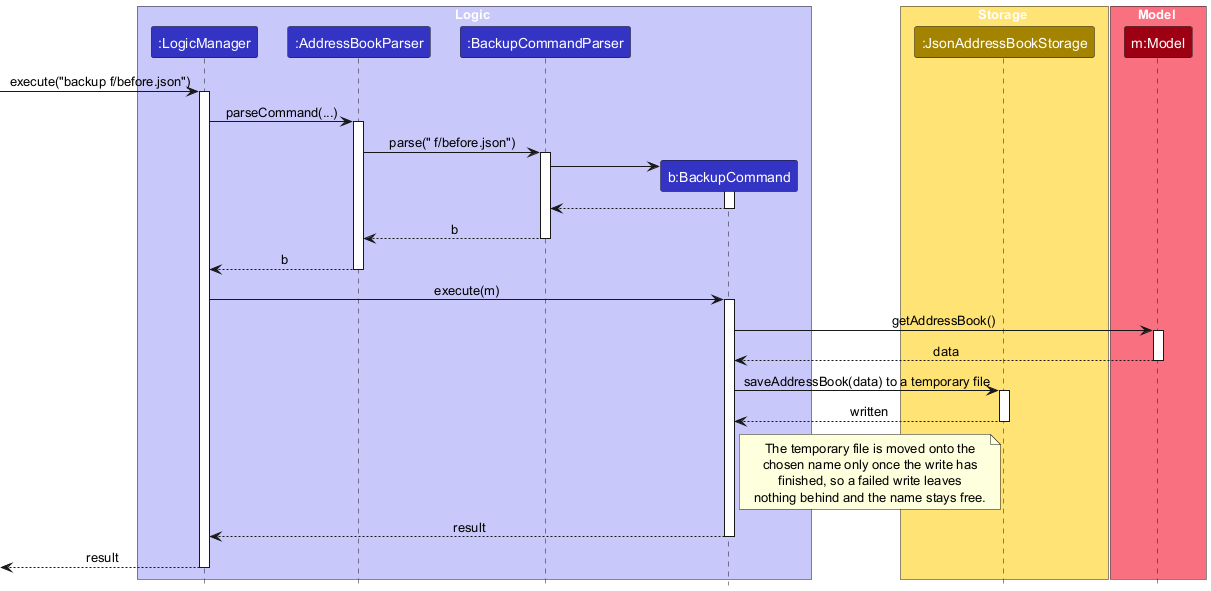

The diagram above was rendered by PlantUML. Its source (embedded in the PNG):
@startuml
!include style.puml
skinparam ArrowFontStyle plain

box Logic LOGIC_COLOR_T1
participant ":LogicManager" as LogicManager LOGIC_COLOR
participant ":AddressBookParser" as AddressBookParser LOGIC_COLOR
participant ":BackupCommandParser" as BackupCommandParser LOGIC_COLOR
participant "b:BackupCommand" as BackupCommand LOGIC_COLOR
end box

box Storage STORAGE_COLOR_T1
participant ":JsonAddressBookStorage" as Storage STORAGE_COLOR
end box

box Model MODEL_COLOR_T1
participant "m:Model" as Model MODEL_COLOR
end box

[-> LogicManager : execute("backup f/before.json")
activate LogicManager

LogicManager -> AddressBookParser : parseCommand(...)
activate AddressBookParser
AddressBookParser -> BackupCommandParser : parse(" f/before.json")
activate BackupCommandParser
create BackupCommand
BackupCommandParser -> BackupCommand
activate BackupCommand
BackupCommand --> BackupCommandParser
deactivate BackupCommand
BackupCommandParser --> AddressBookParser : b
deactivate BackupCommandParser
AddressBookParser --> LogicManager : b
deactivate AddressBookParser

LogicManager -> BackupCommand : execute(m)
activate BackupCommand
BackupCommand -> Model : getAddressBook()
activate Model
Model --> BackupCommand : data
deactivate Model
BackupCommand -> Storage : saveAddressBook(data) to a temporary file
activate Storage
Storage --> BackupCommand : written
deactivate Storage
note right of BackupCommand
  The temporary file is moved onto the
  chosen name only once the write has
  finished, so a failed write leaves
  nothing behind and the name stays free.
end note
BackupCommand --> LogicManager : result
deactivate BackupCommand

[<-- LogicManager : result
deactivate LogicManager
@enduml